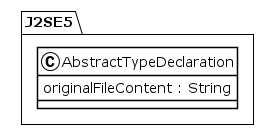

The diagram above was rendered by PlantUML. Its source (embedded in the PNG):
@startuml
!theme plain
package J2SE5 {
class AbstractTypeDeclaration {
	 originalFileContent : String
}
}
@enduml